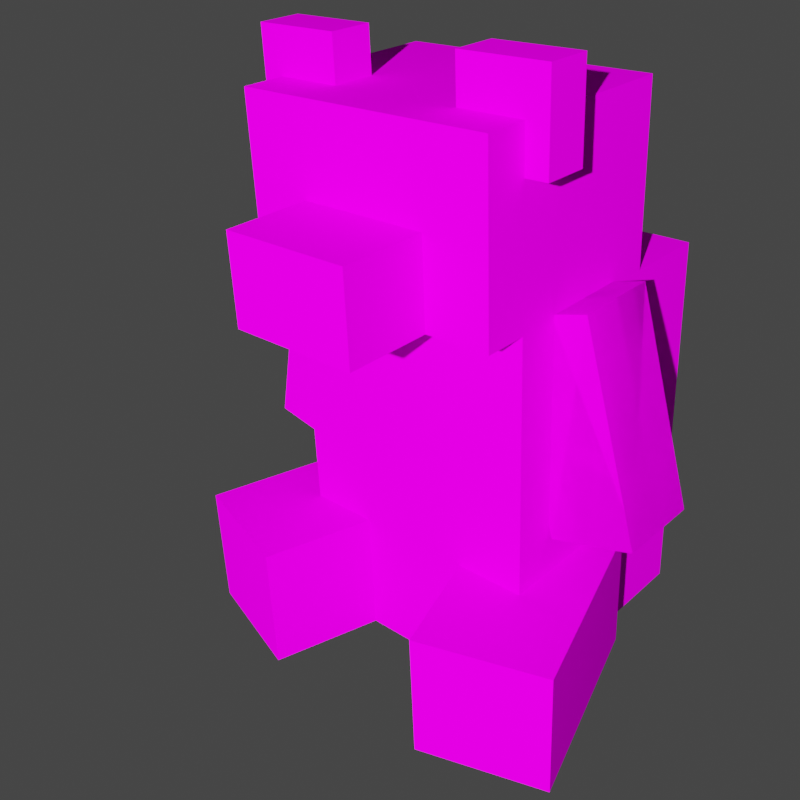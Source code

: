 # Source: plushies_bear.blend  (saved by Blender 3.6.11; exported with 4.5.12 LTS)
import bpy
from mathutils import Matrix  # noqa: F401  (used for matrix-valued properties, if any)

bpy.ops.wm.read_factory_settings(use_empty=True)
scene = bpy.context.scene
scene.name = 'Scene'

# ---- collections
col_collection = bpy.data.collections.new('Collection'); scene.collection.children.link(col_collection)

# ---- images (referenced by path relative to the original .blend; pixels are not part of the script)
import os
ASSET_DIR = os.environ.get("B2B_ASSET_DIR", "")  # directory of the original .blend (textures are referenced by path, not embedded)
HERE = os.path.dirname(os.path.abspath(__file__))  # packed textures are extracted next to this script under _unpacked/

def load_image(name, relpath, width, height, colorspace="sRGB"):
    """Load a texture the original file referenced (path relative to the .blend, or extracted next to this script)."""
    p = next((c for c in (os.path.join(HERE, relpath), os.path.join(ASSET_DIR, relpath)) if relpath and os.path.exists(c)), "")
    if p:
        img = bpy.data.images.load(p, check_existing=True)
        img.name = name
    else:  # same state as the original file: an image datablock whose file is absent (Cycles renders it pink)
        img = bpy.data.images.new(name, width, height)
        img.source = "FILE"
        img.filepath = "//" + (relpath or name)
    img.colorspace_settings.name = colorspace
    return img
img_plushies_bear_panda_png = load_image('plushies_bear_panda.png', 'plushies_bear_panda.png', 1024, 1024, 'sRGB')

# ---- materials (node trees are filled in below, after node groups)
mat_m_a7433780_4e9a_6882_f5a6_66ac60c4afce = bpy.data.materials.new('m_a7433780-4e9a-6882-f5a6-66ac60c4afce')
mat_m_a7433780_4e9a_6882_f5a6_66ac60c4afce.roughness = 1.0

# ---- material node trees
mat_m_a7433780_4e9a_6882_f5a6_66ac60c4afce.use_nodes = True; mat_m_a7433780_4e9a_6882_f5a6_66ac60c4afce.node_tree.nodes.clear()
_N = mat_m_a7433780_4e9a_6882_f5a6_66ac60c4afce.node_tree.nodes; _L = mat_m_a7433780_4e9a_6882_f5a6_66ac60c4afce.node_tree.links
n0 = _N.new('ShaderNodeBsdfPrincipled'); n0.name = 'Principled BSDF'; n0.location = (0, 300)
n0.distribution = 'GGX'
n0.subsurface_method = 'RANDOM_WALK_SKIN'
n0.inputs[2].default_value = 1.0
n0.inputs[3].default_value = 1.45
n0.inputs[13].default_value = 0.0
n0.inputs[27].default_value = (0.0, 0.0, 0.0, 1.0)
n0.inputs[28].default_value = 1.0
n1 = _N.new('ShaderNodeOutputMaterial'); n1.name = 'Material Output'; n1.location = (280, 300)
n2 = _N.new('ShaderNodeTexImage'); n2.name = 'Image Texture'; n2.location = (-290, 280)
n2.image = img_plushies_bear_panda_png
n2.interpolation = 'Closest'
_L.new(n0.outputs[0], n1.inputs[0])
_L.new(n2.outputs[0], n0.inputs[0])
n1.is_active_output = True

# ---- world
world_world = bpy.data.worlds.new('World'); scene.world = world_world
world_world.use_nodes = True; world_world.node_tree.nodes.clear()
_N = world_world.node_tree.nodes; _L = world_world.node_tree.links
n0 = _N.new('ShaderNodeOutputWorld'); n0.name = 'World Output'; n0.location = (300, 300)
n1 = _N.new('ShaderNodeBackground'); n1.name = 'Background'; n1.location = (10, 300)
n1.inputs[0].default_value = (0.05088, 0.05088, 0.05088, 1.0)
_L.new(n1.outputs[0], n0.inputs[0])
n0.is_active_output = True
world_world.color = (0.05088, 0.05088, 0.05088)
world_world.use_sun_shadow = False
world_world.sun_shadow_jitter_overblur = 0.0

# ---- cameras
cam_camera = bpy.data.cameras.new('Camera')
cam_camera.clip_end = 100.0
cam_camera.ortho_scale = 7.314

# ---- lights
light_light = bpy.data.lights.new('Light', 'AREA')
light_light.transmission_factor = 0.0
light_light.energy = 785.4
light_light.shadow_soft_size = 0.1
light_light.shadow_maximum_resolution = 0.006
light_light.use_absolute_resolution = True
light_light.shape = 'RECTANGLE'
light_light.size = 0.1
light_light.size_y = 0.1

# ---- meshes
me_cube_009 = bpy.data.meshes.new('cube.009')
me_cube_009.from_pydata([(0.2188, 0.375, 0.0), (0.2188, 0.375, -0.0625), (0.2188, 0.25, 0.0), (0.2188, 0.25, -0.0625), (0.09375, 0.375, -0.0625), (0.09375, 0.375, 0.0), (0.09375, 0.25, -0.0625), (0.09375, 0.25, 0.0), (0.1875, 0.0625, 0.3125), (0.1875, 0.0625, -0.0625), (0.1875, -0.5, 0.3125), (0.1875, -0.5, -0.0625), (-0.1875, 0.0625, -0.0625), (-0.1875, 0.0625, 0.3125), (-0.1875, -0.5, -0.0625), (-0.1875, -0.5, 0.3125), (0.1875, 0.3125, 0.1875), (0.1875, 0.3125, -0.125), (0.1875, 0.0625, 0.1875), (0.1875, 0.0625, -0.125), (-0.1875, 0.3125, -0.125), (-0.1875, 0.3125, 0.1875), (-0.1875, 0.0625, -0.125), (-0.1875, 0.0625, 0.1875), (-0.04081, -0.3125, 0.0784), (-0.1348, -0.3125, -0.2196), (-0.04081, -0.5, 0.0784), (-0.1348, -0.5, -0.2196), (-0.3136, -0.3125, -0.1633), (-0.2196, -0.3125, 0.1348), (-0.3136, -0.5, -0.1633), (-0.2196, -0.5, 0.1348), (0.2196, -0.3125, 0.1348), (0.3136, -0.3125, -0.1633), (0.2196, -0.5, 0.1348), (0.3136, -0.5, -0.1633), (0.1348, -0.3125, -0.2196), (0.04081, -0.3125, 0.0784), (0.1348, -0.5, -0.2196), (0.04081, -0.5, 0.0784), (-0.1121, 0.04767, 0.125), (-0.1121, 0.04767, 0.0), (-0.193, -0.2542, 0.125), (-0.193, -0.2542, 0.0), (-0.2328, 0.08002, 0.0), (-0.2328, 0.08002, 0.125), (-0.3137, -0.2218, 0.0), (-0.3137, -0.2218, 0.125), (0.09375, 0.1875, -0.125), (0.09375, 0.1875, -0.25), (0.09375, 0.0625, -0.125), (0.09375, 0.0625, -0.25), (-0.09375, 0.1875, -0.25), (-0.09375, 0.1875, -0.125), (-0.09375, 0.0625, -0.25), (-0.09375, 0.0625, -0.125), (-0.1121, 0.04767, 0.125), (-0.1121, 0.04767, 0.0), (-0.193, -0.2542, 0.125), (-0.193, -0.2542, 0.0), (-0.2328, 0.08002, 0.0), (-0.2328, 0.08002, 0.125), (-0.3137, -0.2218, 0.0), (-0.3137, -0.2218, 0.125), (0.2579, 0.06931, 0.125), (0.2579, 0.06931, 0.0), (0.3255, -0.2358, 0.125), (0.3255, -0.2358, 0.0), (0.1359, 0.04226, 0.0), (0.1359, 0.04226, 0.125), (0.2035, -0.2628, 0.0), (0.2035, -0.2628, 0.125), (-0.09375, 0.375, 0.0), (-0.09375, 0.375, -0.0625), (-0.09375, 0.25, 0.0), (-0.09375, 0.25, -0.0625), (-0.2188, 0.375, -0.0625), (-0.2188, 0.375, 0.0), (-0.2188, 0.25, -0.0625), (-0.2188, 0.25, 0.0)], [], [(3, 6, 4, 1), (2, 3, 1, 0), (7, 2, 0, 5), (6, 7, 5, 4), (5, 0, 1, 4), (6, 3, 2, 7), (11, 14, 12, 9), (10, 11, 9, 8), (15, 10, 8, 13), (14, 15, 13, 12), (13, 8, 9, 12), (14, 11, 10, 15), (19, 22, 20, 17), (18, 19, 17, 16), (23, 18, 16, 21), (22, 23, 21, 20), (21, 16, 17, 20), (22, 19, 18, 23), (27, 30, 28, 25), (26, 27, 25, 24), (31, 26, 24, 29), (30, 31, 29, 28), (29, 24, 25, 28), (30, 27, 26, 31), (35, 38, 36, 33), (34, 35, 33, 32), (39, 34, 32, 37), (38, 39, 37, 36), (37, 32, 33, 36), (38, 35, 34, 39), (43, 46, 44, 41), (42, 43, 41, 40), (47, 42, 40, 45), (46, 47, 45, 44), (45, 40, 41, 44), (46, 43, 42, 47), (51, 54, 52, 49), (50, 51, 49, 48), (55, 50, 48, 53), (54, 55, 53, 52), (53, 48, 49, 52), (54, 51, 50, 55), (59, 62, 60, 57), (58, 59, 57, 56), (63, 58, 56, 61), (62, 63, 61, 60), (61, 56, 57, 60), (62, 59, 58, 63), (67, 70, 68, 65), (66, 67, 65, 64), (71, 66, 64, 69), (70, 71, 69, 68), (69, 64, 65, 68), (70, 67, 66, 71), (75, 78, 76, 73), (74, 75, 73, 72), (79, 74, 72, 77), (78, 79, 77, 76), (77, 72, 73, 76), (78, 75, 74, 79)])
_uv = me_cube_009.uv_layers.new(name='UVMap')
_uv.uv.foreach_set('vector', [0.0, 0.09375, 0.0625, 0.09375, 0.0625, 0.1562, 0.0, 0.1562, 0.5312, 0.25, 0.5625, 0.25, 0.5625, 0.3125, 0.5312, 0.3125, 0.8438, 0.9375, 0.9062, 0.9375, 0.9062, 1.0, 0.8438, 1.0, 0.4375, 0.09375, 0.4688, 0.09375, 0.4688, 0.1562, 0.4375, 0.1562, 0.5312, 0.1562, 0.4688, 0.1562, 0.4688, 0.125, 0.5312, 0.125, 0.7188, 0.125, 0.6562, 0.125, 0.6562, 0.1562, 0.7188, 0.1562, 0.0, 0.7188, 0.1875, 0.7188, 0.1875, 1.0, 0.0, 1.0, 0.1875, 0.7188, 0.375, 0.7188, 0.375, 1.0, 0.1875, 1.0, 0.0, 0.4375, 0.1875, 0.4375, 0.1875, 0.7188, 0.0, 0.7188, 0.1875, 0.4375, 0.375, 0.4375, 0.375, 0.7188, 0.1875, 0.7188, 0.5625, 1.0, 0.375, 1.0, 0.375, 0.8125, 0.5625, 0.8125, 0.5625, 0.625, 0.375, 0.625, 0.375, 0.8125, 0.5625, 0.8125, 0.0, 0.3125, 0.1875, 0.3125, 0.1875, 0.4375, 0.0, 0.4375, 0.5625, 0.75, 0.7188, 0.75, 0.7188, 0.875, 0.5625, 0.875, 0.5625, 0.875, 0.75, 0.875, 0.75, 1.0, 0.5625, 1.0, 0.1875, 0.3125, 0.3438, 0.3125, 0.3438, 0.4375, 0.1875, 0.4375, 0.5625, 0.625, 0.375, 0.625, 0.375, 0.4688, 0.5625, 0.4688, 0.5625, 0.3125, 0.375, 0.3125, 0.375, 0.4688, 0.5625, 0.4688, 0.75, 0.9062, 0.8438, 0.9062, 0.8438, 1.0, 0.75, 1.0, 0.5625, 0.6562, 0.7188, 0.6562, 0.7188, 0.75, 0.5625, 0.75, 0.7812, 0.8125, 0.875, 0.8125, 0.875, 0.9062, 0.7812, 0.9062, 0.5625, 0.5625, 0.7188, 0.5625, 0.7188, 0.6562, 0.5625, 0.6562, 0.6562, 0.5625, 0.5625, 0.5625, 0.5625, 0.4062, 0.6562, 0.4062, 0.6562, 0.25, 0.5625, 0.25, 0.5625, 0.4062, 0.6562, 0.4062, 0.7812, 0.7188, 0.875, 0.7188, 0.875, 0.8125, 0.7812, 0.8125, 0.6562, 0.4688, 0.8125, 0.4688, 0.8125, 0.5625, 0.6562, 0.5625, 0.7812, 0.625, 0.875, 0.625, 0.875, 0.7188, 0.7812, 0.7188, 0.6562, 0.375, 0.8125, 0.375, 0.8125, 0.4688, 0.6562, 0.4688, 0.75, 0.375, 0.6562, 0.375, 0.6562, 0.2188, 0.75, 0.2188, 0.09375, 0.1562, 0.0, 0.1562, 0.0, 0.3125, 0.09375, 0.3125, 0.09375, 0.1562, 0.1562, 0.1562, 0.1562, 0.3125, 0.09375, 0.3125, 0.1562, 0.1562, 0.2188, 0.1562, 0.2188, 0.3125, 0.1562, 0.3125, 0.2188, 0.1562, 0.2812, 0.1562, 0.2812, 0.3125, 0.2188, 0.3125, 0.2812, 0.1562, 0.3438, 0.1562, 0.3438, 0.3125, 0.2812, 0.3125, 0.125, 0.1562, 0.0625, 0.1562, 0.0625, 0.09375, 0.125, 0.09375, 0.1875, 0.09375, 0.125, 0.09375, 0.125, 0.1562, 0.1875, 0.1562, 0.7812, 0.5625, 0.875, 0.5625, 0.875, 0.625, 0.7812, 0.625, 0.8125, 0.4375, 0.875, 0.4375, 0.875, 0.5, 0.8125, 0.5, 0.6562, 0.1562, 0.75, 0.1562, 0.75, 0.2188, 0.6562, 0.2188, 0.8125, 0.375, 0.875, 0.375, 0.875, 0.4375, 0.8125, 0.4375, 0.8438, 0.2188, 0.75, 0.2188, 0.75, 0.1562, 0.8438, 0.1562, 0.9062, 0.5, 0.8125, 0.5, 0.8125, 0.5625, 0.9062, 0.5625, 0.3438, 0.1562, 0.4062, 0.1562, 0.4062, 0.3125, 0.3438, 0.3125, 0.4062, 0.1562, 0.4688, 0.1562, 0.4688, 0.3125, 0.4062, 0.3125, 0.4688, 0.1562, 0.5312, 0.1562, 0.5312, 0.3125, 0.4688, 0.3125, 0.7188, 0.7188, 0.7812, 0.7188, 0.7812, 0.875, 0.7188, 0.875, 0.25, 0.1562, 0.1875, 0.1562, 0.1875, 0.09375, 0.25, 0.09375, 0.3125, 0.09375, 0.25, 0.09375, 0.25, 0.1562, 0.3125, 0.1562, 0.7188, 0.5625, 0.7812, 0.5625, 0.7812, 0.7188, 0.7188, 0.7188, 0.5312, 0.09375, 0.5938, 0.09375, 0.5938, 0.25, 0.5312, 0.25, 0.5938, 0.09375, 0.6562, 0.09375, 0.6562, 0.25, 0.5938, 0.25, 0.75, 0.2188, 0.8125, 0.2188, 0.8125, 0.375, 0.75, 0.375, 0.375, 0.1562, 0.3125, 0.1562, 0.3125, 0.09375, 0.375, 0.09375, 0.4375, 0.09375, 0.375, 0.09375, 0.375, 0.1562, 0.4375, 0.1562, 0.8125, 0.3125, 0.875, 0.3125, 0.875, 0.375, 0.8125, 0.375, 0.3438, 0.375, 0.375, 0.375, 0.375, 0.4375, 0.3438, 0.4375, 0.8125, 0.25, 0.875, 0.25, 0.875, 0.3125, 0.8125, 0.3125, 0.3438, 0.3125, 0.375, 0.3125, 0.375, 0.375, 0.3438, 0.375, 0.875, 0.25, 0.8125, 0.25, 0.8125, 0.2188, 0.875, 0.2188, 0.9062, 0.9062, 0.8438, 0.9062, 0.8438, 0.9375, 0.9062, 0.9375])
me_cube_009.materials.append(mat_m_a7433780_4e9a_6882_f5a6_66ac60c4afce)
me_cube_009.update()
me_cube_009.normals_split_custom_set([tuple(v) for v in zip(*[iter([0.0, 0.0, -1.0, 0.0, 0.0, -1.0, 0.0, 0.0, -1.0, 0.0, 0.0, -1.0, 1.0, 0.0, 0.0, 1.0, 0.0, 0.0, 1.0, 0.0, 0.0, 1.0, 0.0, 0.0, 0.0, 0.0, 1.0, 0.0, 0.0, 1.0, 0.0, 0.0, 1.0, 0.0, 0.0, 1.0, -1.0, 0.0, 0.0, -1.0, 0.0, 0.0, -1.0, 0.0, 0.0, -1.0, 0.0, 0.0, 0.0, 1.0, 0.0, 0.0, 1.0, 0.0, 0.0, 1.0, 0.0, 0.0, 1.0, 0.0, 0.0, -1.0, 0.0, 0.0, -1.0, 0.0, 0.0, -1.0, 0.0, 0.0, -1.0, 0.0, 0.0, 0.0, -1.0, 0.0, 0.0, -1.0, 0.0, 0.0, -1.0, 0.0, 0.0, -1.0, 1.0, 0.0, 0.0, 1.0, 0.0, 0.0, 1.0, 0.0, 0.0, 1.0, 0.0, 0.0, 0.0, 0.0, 1.0, 0.0, 0.0, 1.0, 0.0, 0.0, 1.0, 0.0, 0.0, 1.0, -1.0, 0.0, 0.0, -1.0, 0.0, 0.0, -1.0, 0.0, 0.0, -1.0, 0.0, 0.0, 0.0, 1.0, 0.0, 0.0, 1.0, 0.0, 0.0, 1.0, 0.0, 0.0, 1.0, 0.0, 0.0, -1.0, 0.0, 0.0, -1.0, 0.0, 0.0, -1.0, 0.0, 0.0, -1.0, 0.0, 0.0, 0.0, -1.0, 0.0, 0.0, -1.0, 0.0, 0.0, -1.0, 0.0, 0.0, -1.0, 1.0, 0.0, 0.0, 1.0, 0.0, 0.0, 1.0, 0.0, 0.0, 1.0, 0.0, 0.0, 0.0, 0.0, 1.0, 0.0, 0.0, 1.0, 0.0, 0.0, 1.0, 0.0, 0.0, 1.0, -1.0, 0.0, 0.0, -1.0, 0.0, 0.0, -1.0, 0.0, 0.0, -1.0, 0.0, 0.0, 0.0, 1.0, 0.0, 0.0, 1.0, 0.0, 0.0, 1.0, 0.0, 0.0, 1.0, 0.0, 0.0, -1.0, 0.0, 0.0, -1.0, 0.0, 0.0, -1.0, 0.0, 0.0, -1.0, 0.0, -0.3007, 0.0, -0.9537, -0.3007, 0.0, -0.9537, -0.3007, 0.0, -0.9537, -0.3007, 0.0, -0.9537, 0.9537, 0.0, -0.3007, 0.9537, 0.0, -0.3007, 0.9537, 0.0, -0.3007, 0.9537, 0.0, -0.3007, 0.3007, 0.0, 0.9537, 0.3007, 0.0, 0.9537, 0.3007, 0.0, 0.9537, 0.3007, 0.0, 0.9537, -0.9537, 0.0, 0.3007, -0.9537, 0.0, 0.3007, -0.9537, 0.0, 0.3007, -0.9537, 0.0, 0.3007, 0.0, 1.0, 6.358e-08, 0.0, 1.0, 6.358e-08, 0.0, 1.0, 6.358e-08, 0.0, 1.0, 6.358e-08, 0.0, -1.0, 0.0, 0.0, -1.0, 0.0, 0.0, -1.0, 0.0, 0.0, -1.0, 0.0, 0.3007, 0.0, -0.9537, 0.3007, 0.0, -0.9537, 0.3007, 0.0, -0.9537, 0.3007, 0.0, -0.9537, 0.9537, 0.0, 0.3007, 0.9537, 0.0, 0.3007, 0.9537, 0.0, 0.3007, 0.9537, 0.0, 0.3007, -0.3007, 0.0, 0.9537, -0.3007, 0.0, 0.9537, -0.3007, 0.0, 0.9537, -0.3007, 0.0, 0.9537, -0.9537, 0.0, -0.3007, -0.9537, 0.0, -0.3007, -0.9537, 0.0, -0.3007, -0.9537, 0.0, -0.3007, 0.0, 1.0, 0.0, 0.0, 1.0, 0.0, 0.0, 1.0, 0.0, 0.0, 1.0, 0.0, 0.0, -1.0, 1.272e-07, 0.0, -1.0, 1.272e-07, 0.0, -1.0, 1.272e-07, 0.0, -1.0, 1.272e-07, 0.0, 0.0, -1.0, 0.0, 0.0, -1.0, 0.0, 0.0, -1.0, 0.0, 0.0, -1.0, 0.9659, -0.2588, 0.0, 0.9659, -0.2588, 0.0, 0.9659, -0.2588, 0.0, 0.9659, -0.2588, 0.0, -7.153e-08, 0.0, 1.0, -7.153e-08, 0.0, 1.0, -7.153e-08, 0.0, 1.0, -7.153e-08, 0.0, 1.0, -0.9659, 0.2588, 0.0, -0.9659, 0.2588, 0.0, -0.9659, 0.2588, 0.0, -0.9659, 0.2588, 0.0, 0.2588, 0.9659, 0.0, 0.2588, 0.9659, 0.0, 0.2588, 0.9659, 0.0, 0.2588, 0.9659, 0.0, -0.2588, -0.9659, 0.0, -0.2588, -0.9659, 0.0, -0.2588, -0.9659, 0.0, -0.2588, -0.9659, 0.0, 0.0, 0.0, -1.0, 0.0, 0.0, -1.0, 0.0, 0.0, -1.0, 0.0, 0.0, -1.0, 1.0, 0.0, 0.0, 1.0, 0.0, 0.0, 1.0, 0.0, 0.0, 1.0, 0.0, 0.0, 0.0, 0.0, 1.0, 0.0, 0.0, 1.0, 0.0, 0.0, 1.0, 0.0, 0.0, 1.0, -1.0, 0.0, 0.0, -1.0, 0.0, 0.0, -1.0, 0.0, 0.0, -1.0, 0.0, 0.0, 0.0, 1.0, 0.0, 0.0, 1.0, 0.0, 0.0, 1.0, 0.0, 0.0, 1.0, 0.0, 0.0, -1.0, 0.0, 0.0, -1.0, 0.0, 0.0, -1.0, 0.0, 0.0, -1.0, 0.0, 0.0, 0.0, -1.0, 0.0, 0.0, -1.0, 0.0, 0.0, -1.0, 0.0, 0.0, -1.0, 0.9659, -0.2588, 0.0, 0.9659, -0.2588, 0.0, 0.9659, -0.2588, 0.0, 0.9659, -0.2588, 0.0, -7.153e-08, 0.0, 1.0, -7.153e-08, 0.0, 1.0, -7.153e-08, 0.0, 1.0, -7.153e-08, 0.0, 1.0, -0.9659, 0.2588, 0.0, -0.9659, 0.2588, 0.0, -0.9659, 0.2588, 0.0, -0.9659, 0.2588, 0.0, 0.2588, 0.9659, 0.0, 0.2588, 0.9659, 0.0, 0.2588, 0.9659, 0.0, 0.2588, 0.9659, 0.0, -0.2588, -0.9659, 0.0, -0.2588, -0.9659, 0.0, -0.2588, -0.9659, 0.0, -0.2588, -0.9659, 0.0, 0.0, 0.0, -1.0, 0.0, 0.0, -1.0, 0.0, 0.0, -1.0, 0.0, 0.0, -1.0, 0.9763, 0.2164, 0.0, 0.9763, 0.2164, 0.0, 0.9763, 0.2164, 0.0, 0.9763, 0.2164, 0.0, -5.96e-08, 0.0, 1.0, -5.96e-08, 0.0, 1.0, -5.96e-08, 0.0, 1.0, -5.96e-08, 0.0, 1.0, -0.9763, -0.2164, 0.0, -0.9763, -0.2164, 0.0, -0.9763, -0.2164, 0.0, -0.9763, -0.2164, 0.0, -0.2164, 0.9763, 0.0, -0.2164, 0.9763, 0.0, -0.2164, 0.9763, 0.0, -0.2164, 0.9763, 0.0, 0.2164, -0.9763, 0.0, 0.2164, -0.9763, 0.0, 0.2164, -0.9763, 0.0, 0.2164, -0.9763, 0.0, 0.0, 0.0, -1.0, 0.0, 0.0, -1.0, 0.0, 0.0, -1.0, 0.0, 0.0, -1.0, 1.0, 0.0, 0.0, 1.0, 0.0, 0.0, 1.0, 0.0, 0.0, 1.0, 0.0, 0.0, 0.0, 0.0, 1.0, 0.0, 0.0, 1.0, 0.0, 0.0, 1.0, 0.0, 0.0, 1.0, -1.0, 0.0, 0.0, -1.0, 0.0, 0.0, -1.0, 0.0, 0.0, -1.0, 0.0, 0.0, 0.0, 1.0, 0.0, 0.0, 1.0, 0.0, 0.0, 1.0, 0.0, 0.0, 1.0, 0.0, 0.0, -1.0, 0.0, 0.0, -1.0, 0.0, 0.0, -1.0, 0.0, 0.0, -1.0, 0.0])] * 3)])

# ---- objects
ob_light = bpy.data.objects.new('Light', light_light)
ob_camera = bpy.data.objects.new('Camera', cam_camera)
ob_cube_009 = bpy.data.objects.new('cube.009', me_cube_009)

# ---- transforms, parenting, visibility, modifiers, constraints
ob_light.location = (2.449, -4.859, 2.199)
ob_light.rotation_euler = (1.196, 0.1394, 0.4356)
ob_light.lock_rotations_4d = False
ob_light.empty_display_type = 'ARROWS'
ob_light.color = (0.0, 0.0, 0.0, 0.0)
ob_light.lineart.crease_threshold = 0.0
ob_camera.location = (0.8783, -0.9932, 0.618)
ob_camera.rotation_euler = (1.069, 0.04153, 0.7403)
ob_camera.scale = (1.0, 1.0, 1.0)
ob_camera.lock_rotations_4d = False
ob_camera.empty_display_type = 'ARROWS'
ob_camera.color = (0.0, 0.0, 0.0, 0.0)
ob_camera.display_type = 'WIRE'
ob_camera.lineart.crease_threshold = 0.0
ob_cube_009.location = (0.0, 0.0, 0.0)
ob_cube_009.rotation_euler = (1.571, -0.0, 3.142)

# ---- collection membership
col_collection.objects.link(ob_light)
col_collection.objects.link(ob_camera)
col_collection.objects.link(ob_cube_009)

# ---- scene / render settings (as saved in the file)
scene.camera = ob_camera
scene.frame_start = 1; scene.frame_end = 250; scene.frame_set(1)
scene.render.engine = 'CYCLES'
scene.render.resolution_x = 256
scene.render.resolution_y = 256
scene.render.film_transparent = True
scene.cycles.sampling_pattern = 'TABULATED_SOBOL'
scene.view_settings.view_transform = 'Filmic'
bpy.context.view_layer.update()
